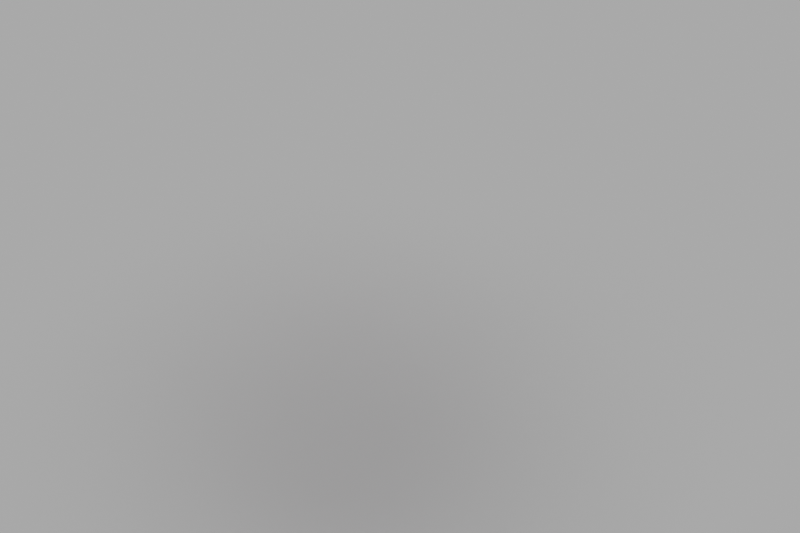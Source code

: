 # Source: blocks_ao.blend  (saved by Blender 3.6.11; exported with 4.5.12 LTS)
import bpy
from mathutils import Matrix  # noqa: F401  (used for matrix-valued properties, if any)

bpy.ops.wm.read_factory_settings(use_empty=True)
scene = bpy.context.scene
scene.name = 'Scene'

# ---- collections
col_collection = bpy.data.collections.new('Collection'); scene.collection.children.link(col_collection)

# ---- materials (node trees are filled in below, after node groups)
mat_white = bpy.data.materials.new('white')
mat_white.alpha_threshold = 0.0
mat_white.roughness = 0.5
mat_white.line_color = (0.0, 0.0, 0.0, 1.0)

# ---- node groups
ng_auto_smooth = bpy.data.node_groups.new('Auto Smooth', 'GeometryNodeTree')
_s = ng_auto_smooth.interface.new_socket(name='Geometry', in_out='OUTPUT', socket_type='NodeSocketGeometry')
_s = ng_auto_smooth.interface.new_socket(name='Geometry', in_out='INPUT', socket_type='NodeSocketGeometry')
_s = ng_auto_smooth.interface.new_socket(name='Angle', in_out='INPUT', socket_type='NodeSocketFloat')
_s.subtype = 'ANGLE'
_s.min_value = 0.0
_s.max_value = 3.142
ng_auto_smooth.is_modifier = True
_N = ng_auto_smooth.nodes; _L = ng_auto_smooth.links
n0 = _N.new('NodeGroupOutput'); n0.name = 'Group Output'; n0.location = (480, -100)
n1 = _N.new('NodeGroupInput'); n1.name = 'Group Input'; n1.location = (-420, -300)
n2 = _N.new('NodeGroupInput'); n2.name = 'Group Input.001'; n2.location = (-60, -100)
n3 = _N.new('GeometryNodeSetShadeSmooth'); n3.name = 'Set Shade Smooth'; n3.location = (120, -100)
n3.domain = 'EDGE'
n4 = _N.new('GeometryNodeSetShadeSmooth'); n4.name = 'Set Shade Smooth.001'; n4.location = (300, -100)
n5 = _N.new('GeometryNodeInputMeshEdgeAngle'); n5.name = 'Edge Angle'; n5.location = (-420, -220)
n6 = _N.new('GeometryNodeInputEdgeSmooth'); n6.name = 'Is Edge Smooth'; n6.location = (-60, -160)
n7 = _N.new('GeometryNodeInputShadeSmooth'); n7.name = 'Is Face Smooth'; n7.location = (-240, -340)
n8 = _N.new('FunctionNodeBooleanMath'); n8.name = 'Boolean Math'; n8.location = (-60, -220)
n9 = _N.new('FunctionNodeCompare'); n9.name = 'Compare'; n9.location = (-240, -180)
n9.operation = 'LESS_EQUAL'
_L.new(n5.outputs[0], n9.inputs[0])
_L.new(n4.outputs[0], n0.inputs[0])
_L.new(n1.outputs[1], n9.inputs[1])
_L.new(n9.outputs[0], n8.inputs[0])
_L.new(n7.outputs[0], n8.inputs[1])
_L.new(n2.outputs[0], n3.inputs[0])
_L.new(n6.outputs[0], n3.inputs[1])
_L.new(n3.outputs[0], n4.inputs[0])
_L.new(n8.outputs[0], n3.inputs[2])
n0.is_active_output = True

# ---- material node trees
mat_white.use_nodes = True; mat_white.node_tree.nodes.clear()
_N = mat_white.node_tree.nodes; _L = mat_white.node_tree.links
n0 = _N.new('ShaderNodeOutputMaterial'); n0.name = 'Material Output'; n0.location = (300, 300)
n1 = _N.new('ShaderNodeBsdfPrincipled'); n1.name = 'Principled BSDF'; n1.location = (10, 300)
n1.distribution = 'GGX'
n1.subsurface_method = 'RANDOM_WALK_SKIN'
n1.inputs[0].default_value = (0.7, 0.6504, 0.6758, 1.0)
n1.inputs[3].default_value = 1.45
n1.inputs[27].default_value = (0.0, 0.0, 0.0, 1.0)
n1.inputs[28].default_value = 1.0
_L.new(n1.outputs[0], n0.inputs[0])
n0.is_active_output = True

# ---- world
world_world = bpy.data.worlds.new('World'); scene.world = world_world
world_world.use_nodes = True; world_world.node_tree.nodes.clear()
_N = world_world.node_tree.nodes; _L = world_world.node_tree.links
n0 = _N.new('ShaderNodeOutputWorld'); n0.name = 'World Output'; n0.location = (300, 300)
n1 = _N.new('ShaderNodeBackground'); n1.name = 'Background'; n1.location = (10, 300)
n1.inputs[0].default_value = (0.42, 0.42, 0.42, 1.0)
_L.new(n1.outputs[0], n0.inputs[0])
n0.is_active_output = True
world_world.color = (0.05088, 0.05088, 0.05088)
world_world.use_sun_shadow = False
world_world.sun_shadow_jitter_overblur = 0.0

# ---- cameras
cam_camera = bpy.data.cameras.new('Camera')
cam_camera.lens = 58.0
cam_camera.sensor_width = 24.0
cam_camera.ortho_scale = 7.314
cam_camera.dof.use_dof = True
cam_camera.dof.aperture_fstop = 0.03

# ---- meshes
me_cylinder_003 = bpy.data.meshes.new('Cylinder.003')
me_cylinder_003.from_pydata([(-1.073e-07, 0.3375, -0.375), (-1.073e-07, 0.3375, 0.375), (0.03308, 0.3359, -0.375), (0.03308, 0.3359, 0.375), (0.06584, 0.331, -0.375), (0.06584, 0.331, 0.375), (0.09797, 0.323, -0.375), (0.09797, 0.323, 0.375), (0.1292, 0.3118, -0.375), (0.1292, 0.3118, 0.375), (0.1591, 0.2976, -0.375), (0.1591, 0.2976, 0.375), (0.1875, 0.2806, -0.375), (0.1875, 0.2806, 0.375), (0.2141, 0.2609, -0.375), (0.2141, 0.2609, 0.375), (0.2386, 0.2386, -0.375), (0.2386, 0.2386, 0.375), (0.2609, 0.2141, -0.375), (0.2609, 0.2141, 0.375), (0.2806, 0.1875, -0.375), (0.2806, 0.1875, 0.375), (0.2976, 0.1591, -0.375), (0.2976, 0.1591, 0.375), (0.3118, 0.1292, -0.375), (0.3118, 0.1292, 0.375), (0.323, 0.09797, -0.375), (0.323, 0.09797, 0.375), (0.331, 0.06584, -0.375), (0.331, 0.06584, 0.375), (0.3359, 0.03308, -0.375), (0.3359, 0.03308, 0.375), (0.3375, -5.364e-08, -0.375), (0.3375, -5.364e-08, 0.375), (0.3359, -0.03308, -0.375), (0.3359, -0.03308, 0.375), (0.331, -0.06584, -0.375), (0.331, -0.06584, 0.375), (0.323, -0.09797, -0.375), (0.323, -0.09797, 0.375), (0.3118, -0.1292, -0.375), (0.3118, -0.1292, 0.375), (0.2976, -0.1591, -0.375), (0.2976, -0.1591, 0.375), (0.2806, -0.1875, -0.375), (0.2806, -0.1875, 0.375), (0.2609, -0.2141, -0.375), (0.2609, -0.2141, 0.375), (0.2386, -0.2386, -0.375), (0.2386, -0.2386, 0.375), (0.2141, -0.2609, -0.375), (0.2141, -0.2609, 0.375), (0.1875, -0.2806, -0.375), (0.1875, -0.2806, 0.375), (0.1591, -0.2976, -0.375), (0.1591, -0.2976, 0.375), (0.1292, -0.3118, -0.375), (0.1292, -0.3118, 0.375), (0.09797, -0.323, -0.375), (0.09797, -0.323, 0.375), (0.06584, -0.331, -0.375), (0.06584, -0.331, 0.375), (0.03308, -0.3359, -0.375), (0.03308, -0.3359, 0.375), (-1.073e-07, -0.3375, -0.375), (-1.073e-07, -0.3375, 0.375), (-0.03308, -0.3359, -0.375), (-0.03308, -0.3359, 0.375), (-0.06584, -0.331, -0.375), (-0.06584, -0.331, 0.375), (-0.09797, -0.323, -0.375), (-0.09797, -0.323, 0.375), (-0.1292, -0.3118, -0.375), (-0.1292, -0.3118, 0.375), (-0.1591, -0.2976, -0.375), (-0.1591, -0.2976, 0.375), (-0.1875, -0.2806, -0.375), (-0.1875, -0.2806, 0.375), (-0.2141, -0.2609, -0.375), (-0.2141, -0.2609, 0.375), (-0.2386, -0.2386, -0.375), (-0.2386, -0.2386, 0.375), (-0.2609, -0.2141, -0.375), (-0.2609, -0.2141, 0.375), (-0.2806, -0.1875, -0.375), (-0.2806, -0.1875, 0.375), (-0.2976, -0.1591, -0.375), (-0.2976, -0.1591, 0.375), (-0.3118, -0.1292, -0.375), (-0.3118, -0.1292, 0.375), (-0.323, -0.09797, -0.375), (-0.323, -0.09797, 0.375), (-0.331, -0.06584, -0.375), (-0.331, -0.06584, 0.375), (-0.3359, -0.03308, -0.375), (-0.3359, -0.03308, 0.375), (-0.3375, -5.364e-08, -0.375), (-0.3375, -5.364e-08, 0.375), (-0.3359, 0.03308, -0.375), (-0.3359, 0.03308, 0.375), (-0.331, 0.06584, -0.375), (-0.331, 0.06584, 0.375), (-0.323, 0.09797, -0.375), (-0.323, 0.09797, 0.375), (-0.3118, 0.1292, -0.375), (-0.3118, 0.1292, 0.375), (-0.2976, 0.1591, -0.375), (-0.2976, 0.1591, 0.375), (-0.2806, 0.1875, -0.375), (-0.2806, 0.1875, 0.375), (-0.2609, 0.2141, -0.375), (-0.2609, 0.2141, 0.375), (-0.2386, 0.2386, -0.375), (-0.2386, 0.2386, 0.375), (-0.2141, 0.2609, -0.375), (-0.2141, 0.2609, 0.375), (-0.1875, 0.2806, -0.375), (-0.1875, 0.2806, 0.375), (-0.1591, 0.2976, -0.375), (-0.1591, 0.2976, 0.375), (-0.1292, 0.3118, -0.375), (-0.1292, 0.3118, 0.375), (-0.09797, 0.323, -0.375), (-0.09797, 0.323, 0.375), (-0.06584, 0.331, -0.375), (-0.06584, 0.331, 0.375), (-0.03308, 0.3359, -0.375), (-0.03308, 0.3359, 0.375)], [], [(0, 1, 3, 2), (2, 3, 5, 4), (4, 5, 7, 6), (6, 7, 9, 8), (8, 9, 11, 10), (10, 11, 13, 12), (12, 13, 15, 14), (14, 15, 17, 16), (16, 17, 19, 18), (18, 19, 21, 20), (20, 21, 23, 22), (22, 23, 25, 24), (24, 25, 27, 26), (26, 27, 29, 28), (28, 29, 31, 30), (30, 31, 33, 32), (32, 33, 35, 34), (34, 35, 37, 36), (36, 37, 39, 38), (38, 39, 41, 40), (40, 41, 43, 42), (42, 43, 45, 44), (44, 45, 47, 46), (46, 47, 49, 48), (48, 49, 51, 50), (50, 51, 53, 52), (52, 53, 55, 54), (54, 55, 57, 56), (56, 57, 59, 58), (58, 59, 61, 60), (60, 61, 63, 62), (62, 63, 65, 64), (64, 65, 67, 66), (66, 67, 69, 68), (68, 69, 71, 70), (70, 71, 73, 72), (72, 73, 75, 74), (74, 75, 77, 76), (76, 77, 79, 78), (78, 79, 81, 80), (80, 81, 83, 82), (82, 83, 85, 84), (84, 85, 87, 86), (86, 87, 89, 88), (88, 89, 91, 90), (90, 91, 93, 92), (92, 93, 95, 94), (94, 95, 97, 96), (96, 97, 99, 98), (98, 99, 101, 100), (100, 101, 103, 102), (102, 103, 105, 104), (104, 105, 107, 106), (106, 107, 109, 108), (108, 109, 111, 110), (110, 111, 113, 112), (112, 113, 115, 114), (114, 115, 117, 116), (116, 117, 119, 118), (118, 119, 121, 120), (120, 121, 123, 122), (122, 123, 125, 124), (3, 1, 127, 125, 123, 121, 119, 117, 115, 113, 111, 109, 107, 105, 103, 101, 99, 97, 95, 93, 91, 89, 87, 85, 83, 81, 79, 77, 75, 73, 71, 69, 67, 65, 63, 61, 59, 57, 55, 53, 51, 49, 47, 45, 43, 41, 39, 37, 35, 33, 31, 29, 27, 25, 23, 21, 19, 17, 15, 13, 11, 9, 7, 5), (124, 125, 127, 126), (126, 127, 1, 0), (0, 2, 4, 6, 8, 10, 12, 14, 16, 18, 20, 22, 24, 26, 28, 30, 32, 34, 36, 38, 40, 42, 44, 46, 48, 50, 52, 54, 56, 58, 60, 62, 64, 66, 68, 70, 72, 74, 76, 78, 80, 82, 84, 86, 88, 90, 92, 94, 96, 98, 100, 102, 104, 106, 108, 110, 112, 114, 116, 118, 120, 122, 124, 126)])
me_cylinder_003.polygons.foreach_set('use_smooth', [True] * 66)
_uv = me_cylinder_003.uv_layers.new(name='UVMap')
_uv.uv.foreach_set('vector', [1.0, 0.5, 1.0, 1.0, 0.9844, 1.0, 0.9844, 0.5, 0.9844, 0.5, 0.9844, 1.0, 0.9688, 1.0, 0.9688, 0.5, 0.9688, 0.5, 0.9688, 1.0, 0.9531, 1.0, 0.9531, 0.5, 0.9531, 0.5, 0.9531, 1.0, 0.9375, 1.0, 0.9375, 0.5, 0.9375, 0.5, 0.9375, 1.0, 0.9219, 1.0, 0.9219, 0.5, 0.9219, 0.5, 0.9219, 1.0, 0.9062, 1.0, 0.9062, 0.5, 0.9062, 0.5, 0.9062, 1.0, 0.8906, 1.0, 0.8906, 0.5, 0.8906, 0.5, 0.8906, 1.0, 0.875, 1.0, 0.875, 0.5, 0.875, 0.5, 0.875, 1.0, 0.8594, 1.0, 0.8594, 0.5, 0.8594, 0.5, 0.8594, 1.0, 0.8438, 1.0, 0.8438, 0.5, 0.8438, 0.5, 0.8438, 1.0, 0.8281, 1.0, 0.8281, 0.5, 0.8281, 0.5, 0.8281, 1.0, 0.8125, 1.0, 0.8125, 0.5, 0.8125, 0.5, 0.8125, 1.0, 0.7969, 1.0, 0.7969, 0.5, 0.7969, 0.5, 0.7969, 1.0, 0.7812, 1.0, 0.7812, 0.5, 0.7812, 0.5, 0.7812, 1.0, 0.7656, 1.0, 0.7656, 0.5, 0.7656, 0.5, 0.7656, 1.0, 0.75, 1.0, 0.75, 0.5, 0.75, 0.5, 0.75, 1.0, 0.7344, 1.0, 0.7344, 0.5, 0.7344, 0.5, 0.7344, 1.0, 0.7188, 1.0, 0.7188, 0.5, 0.7188, 0.5, 0.7188, 1.0, 0.7031, 1.0, 0.7031, 0.5, 0.7031, 0.5, 0.7031, 1.0, 0.6875, 1.0, 0.6875, 0.5, 0.6875, 0.5, 0.6875, 1.0, 0.6719, 1.0, 0.6719, 0.5, 0.6719, 0.5, 0.6719, 1.0, 0.6562, 1.0, 0.6562, 0.5, 0.6562, 0.5, 0.6562, 1.0, 0.6406, 1.0, 0.6406, 0.5, 0.6406, 0.5, 0.6406, 1.0, 0.625, 1.0, 0.625, 0.5, 0.625, 0.5, 0.625, 1.0, 0.6094, 1.0, 0.6094, 0.5, 0.6094, 0.5, 0.6094, 1.0, 0.5938, 1.0, 0.5938, 0.5, 0.5938, 0.5, 0.5938, 1.0, 0.5781, 1.0, 0.5781, 0.5, 0.5781, 0.5, 0.5781, 1.0, 0.5625, 1.0, 0.5625, 0.5, 0.5625, 0.5, 0.5625, 1.0, 0.5469, 1.0, 0.5469, 0.5, 0.5469, 0.5, 0.5469, 1.0, 0.5312, 1.0, 0.5312, 0.5, 0.5312, 0.5, 0.5312, 1.0, 0.5156, 1.0, 0.5156, 0.5, 0.5156, 0.5, 0.5156, 1.0, 0.5, 1.0, 0.5, 0.5, 0.5, 0.5, 0.5, 1.0, 0.4844, 1.0, 0.4844, 0.5, 0.4844, 0.5, 0.4844, 1.0, 0.4688, 1.0, 0.4688, 0.5, 0.4688, 0.5, 0.4688, 1.0, 0.4531, 1.0, 0.4531, 0.5, 0.4531, 0.5, 0.4531, 1.0, 0.4375, 1.0, 0.4375, 0.5, 0.4375, 0.5, 0.4375, 1.0, 0.4219, 1.0, 0.4219, 0.5, 0.4219, 0.5, 0.4219, 1.0, 0.4062, 1.0, 0.4062, 0.5, 0.4062, 0.5, 0.4062, 1.0, 0.3906, 1.0, 0.3906, 0.5, 0.3906, 0.5, 0.3906, 1.0, 0.375, 1.0, 0.375, 0.5, 0.375, 0.5, 0.375, 1.0, 0.3594, 1.0, 0.3594, 0.5, 0.3594, 0.5, 0.3594, 1.0, 0.3438, 1.0, 0.3438, 0.5, 0.3438, 0.5, 0.3438, 1.0, 0.3281, 1.0, 0.3281, 0.5, 0.3281, 0.5, 0.3281, 1.0, 0.3125, 1.0, 0.3125, 0.5, 0.3125, 0.5, 0.3125, 1.0, 0.2969, 1.0, 0.2969, 0.5, 0.2969, 0.5, 0.2969, 1.0, 0.2812, 1.0, 0.2812, 0.5, 0.2812, 0.5, 0.2812, 1.0, 0.2656, 1.0, 0.2656, 0.5, 0.2656, 0.5, 0.2656, 1.0, 0.25, 1.0, 0.25, 0.5, 0.25, 0.5, 0.25, 1.0, 0.2344, 1.0, 0.2344, 0.5, 0.2344, 0.5, 0.2344, 1.0, 0.2188, 1.0, 0.2188, 0.5, 0.2188, 0.5, 0.2188, 1.0, 0.2031, 1.0, 0.2031, 0.5, 0.2031, 0.5, 0.2031, 1.0, 0.1875, 1.0, 0.1875, 0.5, 0.1875, 0.5, 0.1875, 1.0, 0.1719, 1.0, 0.1719, 0.5, 0.1719, 0.5, 0.1719, 1.0, 0.1562, 1.0, 0.1562, 0.5, 0.1562, 0.5, 0.1562, 1.0, 0.1406, 1.0, 0.1406, 0.5, 0.1406, 0.5, 0.1406, 1.0, 0.125, 1.0, 0.125, 0.5, 0.125, 0.5, 0.125, 1.0, 0.1094, 1.0, 0.1094, 0.5, 0.1094, 0.5, 0.1094, 1.0, 0.09375, 1.0, 0.09375, 0.5, 0.09375, 0.5, 0.09375, 1.0, 0.07812, 1.0, 0.07812, 0.5, 0.07812, 0.5, 0.07812, 1.0, 0.0625, 1.0, 0.0625, 0.5, 0.0625, 0.5, 0.0625, 1.0, 0.04688, 1.0, 0.04688, 0.5, 0.04688, 0.5, 0.04688, 1.0, 0.03125, 1.0, 0.03125, 0.5, 0.2735, 0.4888, 0.25, 0.49, 0.2265, 0.4888, 0.2032, 0.4854, 0.1803, 0.4797, 0.1582, 0.4717, 0.1369, 0.4617, 0.1167, 0.4496, 0.09775, 0.4355, 0.08029, 0.4197, 0.06448, 0.4023, 0.05045, 0.3833, 0.03834, 0.3631, 0.02827, 0.3418, 0.02033, 0.3197, 0.01461, 0.2968, 0.01116, 0.2735, 0.01, 0.25, 0.01116, 0.2265, 0.01461, 0.2032, 0.02033, 0.1803, 0.02827, 0.1582, 0.03834, 0.1369, 0.05045, 0.1167, 0.06448, 0.09775, 0.08029, 0.08029, 0.09775, 0.06448, 0.1167, 0.05045, 0.1369, 0.03834, 0.1582, 0.02827, 0.1803, 0.02033, 0.2032, 0.01461, 0.2265, 0.01116, 0.25, 0.01, 0.2735, 0.01116, 0.2968, 0.01461, 0.3197, 0.02033, 0.3418, 0.02827, 0.3631, 0.03834, 0.3833, 0.05045, 0.4023, 0.06448, 0.4197, 0.08029, 0.4355, 0.09775, 0.4496, 0.1167, 0.4617, 0.1369, 0.4717, 0.1582, 0.4797, 0.1803, 0.4854, 0.2032, 0.4888, 0.2265, 0.49, 0.25, 0.4888, 0.2735, 0.4854, 0.2968, 0.4797, 0.3197, 0.4717, 0.3418, 0.4617, 0.3631, 0.4496, 0.3833, 0.4355, 0.4023, 0.4197, 0.4197, 0.4023, 0.4355, 0.3833, 0.4496, 0.3631, 0.4617, 0.3418, 0.4717, 0.3197, 0.4797, 0.2968, 0.4854, 0.03125, 0.5, 0.03125, 1.0, 0.01562, 1.0, 0.01562, 0.5, 0.01562, 0.5, 0.01562, 1.0, 0.0, 1.0, 0.0, 0.5, 0.75, 0.49, 0.7735, 0.4888, 0.7968, 0.4854, 0.8197, 0.4797, 0.8418, 0.4717, 0.8631, 0.4617, 0.8833, 0.4496, 0.9023, 0.4355, 0.9197, 0.4197, 0.9355, 0.4023, 0.9496, 0.3833, 0.9617, 0.3631, 0.9717, 0.3418, 0.9797, 0.3197, 0.9854, 0.2968, 0.9888, 0.2735, 0.99, 0.25, 0.9888, 0.2265, 0.9854, 0.2032, 0.9797, 0.1803, 0.9717, 0.1582, 0.9617, 0.1369, 0.9496, 0.1167, 0.9355, 0.09775, 0.9197, 0.08029, 0.9023, 0.06448, 0.8833, 0.05045, 0.8631, 0.03834, 0.8418, 0.02827, 0.8197, 0.02033, 0.7968, 0.01461, 0.7735, 0.01116, 0.75, 0.01, 0.7265, 0.01116, 0.7032, 0.01461, 0.6803, 0.02033, 0.6582, 0.02827, 0.6369, 0.03834, 0.6167, 0.05045, 0.5977, 0.06448, 0.5803, 0.08029, 0.5645, 0.09775, 0.5504, 0.1167, 0.5383, 0.1369, 0.5283, 0.1582, 0.5203, 0.1803, 0.5146, 0.2032, 0.5112, 0.2265, 0.51, 0.25, 0.5112, 0.2735, 0.5146, 0.2968, 0.5203, 0.3197, 0.5283, 0.3418, 0.5383, 0.3631, 0.5504, 0.3833, 0.5645, 0.4023, 0.5803, 0.4197, 0.5977, 0.4355, 0.6167, 0.4496, 0.6369, 0.4617, 0.6582, 0.4717, 0.6803, 0.4797, 0.7032, 0.4854, 0.7265, 0.4888])
me_cylinder_003.materials.append(mat_white)
me_cylinder_003.update()
me_cube_003 = bpy.data.meshes.new('Cube.003')
me_cube_003.from_pydata([(2.0, 6.0, 0.75), (2.0, 6.0, 0.0), (2.0, 0.0, 0.75), (2.0, 0.0, 0.0), (0.0, 6.0, 0.75), (0.0, 6.0, 0.0), (0.0, 0.0, 0.75), (0.0, 0.0, 0.0)], [], [(0, 4, 6, 2), (3, 2, 6, 7), (7, 6, 4, 5), (5, 1, 3, 7), (1, 0, 2, 3), (5, 4, 0, 1)])
_uv = me_cube_003.uv_layers.new(name='UVMap')
_uv.uv.foreach_set('vector', [0.625, 0.5, 0.875, 0.5, 0.875, 0.75, 0.625, 0.75, 0.375, 0.75, 0.625, 0.75, 0.625, 1.0, 0.375, 1.0, 0.375, 0.0, 0.625, 0.0, 0.625, 0.25, 0.375, 0.25, 0.125, 0.5, 0.375, 0.5, 0.375, 0.75, 0.125, 0.75, 0.375, 0.5, 0.625, 0.5, 0.625, 0.75, 0.375, 0.75, 0.375, 0.25, 0.625, 0.25, 0.625, 0.5, 0.375, 0.5])
me_cube_003.materials.append(mat_white)
me_cube_003.use_mirror_vertex_groups = False
me_cube_003.update()
me_cylinder_004 = bpy.data.meshes.new('Cylinder.004')
me_cylinder_004.from_pydata([(-1.073e-07, 0.3375, -0.375), (-1.073e-07, 0.3375, 0.375), (0.03308, 0.3359, -0.375), (0.03308, 0.3359, 0.375), (0.06584, 0.331, -0.375), (0.06584, 0.331, 0.375), (0.09797, 0.323, -0.375), (0.09797, 0.323, 0.375), (0.1292, 0.3118, -0.375), (0.1292, 0.3118, 0.375), (0.1591, 0.2976, -0.375), (0.1591, 0.2976, 0.375), (0.1875, 0.2806, -0.375), (0.1875, 0.2806, 0.375), (0.2141, 0.2609, -0.375), (0.2141, 0.2609, 0.375), (0.2386, 0.2386, -0.375), (0.2386, 0.2386, 0.375), (0.2609, 0.2141, -0.375), (0.2609, 0.2141, 0.375), (0.2806, 0.1875, -0.375), (0.2806, 0.1875, 0.375), (0.2976, 0.1591, -0.375), (0.2976, 0.1591, 0.375), (0.3118, 0.1292, -0.375), (0.3118, 0.1292, 0.375), (0.323, 0.09797, -0.375), (0.323, 0.09797, 0.375), (0.331, 0.06584, -0.375), (0.331, 0.06584, 0.375), (0.3359, 0.03308, -0.375), (0.3359, 0.03308, 0.375), (0.3375, -5.364e-08, -0.375), (0.3375, -5.364e-08, 0.375), (0.3359, -0.03308, -0.375), (0.3359, -0.03308, 0.375), (0.331, -0.06584, -0.375), (0.331, -0.06584, 0.375), (0.323, -0.09797, -0.375), (0.323, -0.09797, 0.375), (0.3118, -0.1292, -0.375), (0.3118, -0.1292, 0.375), (0.2976, -0.1591, -0.375), (0.2976, -0.1591, 0.375), (0.2806, -0.1875, -0.375), (0.2806, -0.1875, 0.375), (0.2609, -0.2141, -0.375), (0.2609, -0.2141, 0.375), (0.2386, -0.2386, -0.375), (0.2386, -0.2386, 0.375), (0.2141, -0.2609, -0.375), (0.2141, -0.2609, 0.375), (0.1875, -0.2806, -0.375), (0.1875, -0.2806, 0.375), (0.1591, -0.2976, -0.375), (0.1591, -0.2976, 0.375), (0.1292, -0.3118, -0.375), (0.1292, -0.3118, 0.375), (0.09797, -0.323, -0.375), (0.09797, -0.323, 0.375), (0.06584, -0.331, -0.375), (0.06584, -0.331, 0.375), (0.03308, -0.3359, -0.375), (0.03308, -0.3359, 0.375), (-1.073e-07, -0.3375, -0.375), (-1.073e-07, -0.3375, 0.375), (-0.03308, -0.3359, -0.375), (-0.03308, -0.3359, 0.375), (-0.06584, -0.331, -0.375), (-0.06584, -0.331, 0.375), (-0.09797, -0.323, -0.375), (-0.09797, -0.323, 0.375), (-0.1292, -0.3118, -0.375), (-0.1292, -0.3118, 0.375), (-0.1591, -0.2976, -0.375), (-0.1591, -0.2976, 0.375), (-0.1875, -0.2806, -0.375), (-0.1875, -0.2806, 0.375), (-0.2141, -0.2609, -0.375), (-0.2141, -0.2609, 0.375), (-0.2386, -0.2386, -0.375), (-0.2386, -0.2386, 0.375), (-0.2609, -0.2141, -0.375), (-0.2609, -0.2141, 0.375), (-0.2806, -0.1875, -0.375), (-0.2806, -0.1875, 0.375), (-0.2976, -0.1591, -0.375), (-0.2976, -0.1591, 0.375), (-0.3118, -0.1292, -0.375), (-0.3118, -0.1292, 0.375), (-0.323, -0.09797, -0.375), (-0.323, -0.09797, 0.375), (-0.331, -0.06584, -0.375), (-0.331, -0.06584, 0.375), (-0.3359, -0.03308, -0.375), (-0.3359, -0.03308, 0.375), (-0.3375, -5.364e-08, -0.375), (-0.3375, -5.364e-08, 0.375), (-0.3359, 0.03308, -0.375), (-0.3359, 0.03308, 0.375), (-0.331, 0.06584, -0.375), (-0.331, 0.06584, 0.375), (-0.323, 0.09797, -0.375), (-0.323, 0.09797, 0.375), (-0.3118, 0.1292, -0.375), (-0.3118, 0.1292, 0.375), (-0.2976, 0.1591, -0.375), (-0.2976, 0.1591, 0.375), (-0.2806, 0.1875, -0.375), (-0.2806, 0.1875, 0.375), (-0.2609, 0.2141, -0.375), (-0.2609, 0.2141, 0.375), (-0.2386, 0.2386, -0.375), (-0.2386, 0.2386, 0.375), (-0.2141, 0.2609, -0.375), (-0.2141, 0.2609, 0.375), (-0.1875, 0.2806, -0.375), (-0.1875, 0.2806, 0.375), (-0.1591, 0.2976, -0.375), (-0.1591, 0.2976, 0.375), (-0.1292, 0.3118, -0.375), (-0.1292, 0.3118, 0.375), (-0.09797, 0.323, -0.375), (-0.09797, 0.323, 0.375), (-0.06584, 0.331, -0.375), (-0.06584, 0.331, 0.375), (-0.03308, 0.3359, -0.375), (-0.03308, 0.3359, 0.375)], [], [(0, 1, 3, 2), (2, 3, 5, 4), (4, 5, 7, 6), (6, 7, 9, 8), (8, 9, 11, 10), (10, 11, 13, 12), (12, 13, 15, 14), (14, 15, 17, 16), (16, 17, 19, 18), (18, 19, 21, 20), (20, 21, 23, 22), (22, 23, 25, 24), (24, 25, 27, 26), (26, 27, 29, 28), (28, 29, 31, 30), (30, 31, 33, 32), (32, 33, 35, 34), (34, 35, 37, 36), (36, 37, 39, 38), (38, 39, 41, 40), (40, 41, 43, 42), (42, 43, 45, 44), (44, 45, 47, 46), (46, 47, 49, 48), (48, 49, 51, 50), (50, 51, 53, 52), (52, 53, 55, 54), (54, 55, 57, 56), (56, 57, 59, 58), (58, 59, 61, 60), (60, 61, 63, 62), (62, 63, 65, 64), (64, 65, 67, 66), (66, 67, 69, 68), (68, 69, 71, 70), (70, 71, 73, 72), (72, 73, 75, 74), (74, 75, 77, 76), (76, 77, 79, 78), (78, 79, 81, 80), (80, 81, 83, 82), (82, 83, 85, 84), (84, 85, 87, 86), (86, 87, 89, 88), (88, 89, 91, 90), (90, 91, 93, 92), (92, 93, 95, 94), (94, 95, 97, 96), (96, 97, 99, 98), (98, 99, 101, 100), (100, 101, 103, 102), (102, 103, 105, 104), (104, 105, 107, 106), (106, 107, 109, 108), (108, 109, 111, 110), (110, 111, 113, 112), (112, 113, 115, 114), (114, 115, 117, 116), (116, 117, 119, 118), (118, 119, 121, 120), (120, 121, 123, 122), (122, 123, 125, 124), (3, 1, 127, 125, 123, 121, 119, 117, 115, 113, 111, 109, 107, 105, 103, 101, 99, 97, 95, 93, 91, 89, 87, 85, 83, 81, 79, 77, 75, 73, 71, 69, 67, 65, 63, 61, 59, 57, 55, 53, 51, 49, 47, 45, 43, 41, 39, 37, 35, 33, 31, 29, 27, 25, 23, 21, 19, 17, 15, 13, 11, 9, 7, 5), (124, 125, 127, 126), (126, 127, 1, 0), (0, 2, 4, 6, 8, 10, 12, 14, 16, 18, 20, 22, 24, 26, 28, 30, 32, 34, 36, 38, 40, 42, 44, 46, 48, 50, 52, 54, 56, 58, 60, 62, 64, 66, 68, 70, 72, 74, 76, 78, 80, 82, 84, 86, 88, 90, 92, 94, 96, 98, 100, 102, 104, 106, 108, 110, 112, 114, 116, 118, 120, 122, 124, 126)])
me_cylinder_004.polygons.foreach_set('use_smooth', [True] * 66)
_uv = me_cylinder_004.uv_layers.new(name='UVMap')
_uv.uv.foreach_set('vector', [1.0, 0.5, 1.0, 1.0, 0.9844, 1.0, 0.9844, 0.5, 0.9844, 0.5, 0.9844, 1.0, 0.9688, 1.0, 0.9688, 0.5, 0.9688, 0.5, 0.9688, 1.0, 0.9531, 1.0, 0.9531, 0.5, 0.9531, 0.5, 0.9531, 1.0, 0.9375, 1.0, 0.9375, 0.5, 0.9375, 0.5, 0.9375, 1.0, 0.9219, 1.0, 0.9219, 0.5, 0.9219, 0.5, 0.9219, 1.0, 0.9062, 1.0, 0.9062, 0.5, 0.9062, 0.5, 0.9062, 1.0, 0.8906, 1.0, 0.8906, 0.5, 0.8906, 0.5, 0.8906, 1.0, 0.875, 1.0, 0.875, 0.5, 0.875, 0.5, 0.875, 1.0, 0.8594, 1.0, 0.8594, 0.5, 0.8594, 0.5, 0.8594, 1.0, 0.8438, 1.0, 0.8438, 0.5, 0.8438, 0.5, 0.8438, 1.0, 0.8281, 1.0, 0.8281, 0.5, 0.8281, 0.5, 0.8281, 1.0, 0.8125, 1.0, 0.8125, 0.5, 0.8125, 0.5, 0.8125, 1.0, 0.7969, 1.0, 0.7969, 0.5, 0.7969, 0.5, 0.7969, 1.0, 0.7812, 1.0, 0.7812, 0.5, 0.7812, 0.5, 0.7812, 1.0, 0.7656, 1.0, 0.7656, 0.5, 0.7656, 0.5, 0.7656, 1.0, 0.75, 1.0, 0.75, 0.5, 0.75, 0.5, 0.75, 1.0, 0.7344, 1.0, 0.7344, 0.5, 0.7344, 0.5, 0.7344, 1.0, 0.7188, 1.0, 0.7188, 0.5, 0.7188, 0.5, 0.7188, 1.0, 0.7031, 1.0, 0.7031, 0.5, 0.7031, 0.5, 0.7031, 1.0, 0.6875, 1.0, 0.6875, 0.5, 0.6875, 0.5, 0.6875, 1.0, 0.6719, 1.0, 0.6719, 0.5, 0.6719, 0.5, 0.6719, 1.0, 0.6562, 1.0, 0.6562, 0.5, 0.6562, 0.5, 0.6562, 1.0, 0.6406, 1.0, 0.6406, 0.5, 0.6406, 0.5, 0.6406, 1.0, 0.625, 1.0, 0.625, 0.5, 0.625, 0.5, 0.625, 1.0, 0.6094, 1.0, 0.6094, 0.5, 0.6094, 0.5, 0.6094, 1.0, 0.5938, 1.0, 0.5938, 0.5, 0.5938, 0.5, 0.5938, 1.0, 0.5781, 1.0, 0.5781, 0.5, 0.5781, 0.5, 0.5781, 1.0, 0.5625, 1.0, 0.5625, 0.5, 0.5625, 0.5, 0.5625, 1.0, 0.5469, 1.0, 0.5469, 0.5, 0.5469, 0.5, 0.5469, 1.0, 0.5312, 1.0, 0.5312, 0.5, 0.5312, 0.5, 0.5312, 1.0, 0.5156, 1.0, 0.5156, 0.5, 0.5156, 0.5, 0.5156, 1.0, 0.5, 1.0, 0.5, 0.5, 0.5, 0.5, 0.5, 1.0, 0.4844, 1.0, 0.4844, 0.5, 0.4844, 0.5, 0.4844, 1.0, 0.4688, 1.0, 0.4688, 0.5, 0.4688, 0.5, 0.4688, 1.0, 0.4531, 1.0, 0.4531, 0.5, 0.4531, 0.5, 0.4531, 1.0, 0.4375, 1.0, 0.4375, 0.5, 0.4375, 0.5, 0.4375, 1.0, 0.4219, 1.0, 0.4219, 0.5, 0.4219, 0.5, 0.4219, 1.0, 0.4062, 1.0, 0.4062, 0.5, 0.4062, 0.5, 0.4062, 1.0, 0.3906, 1.0, 0.3906, 0.5, 0.3906, 0.5, 0.3906, 1.0, 0.375, 1.0, 0.375, 0.5, 0.375, 0.5, 0.375, 1.0, 0.3594, 1.0, 0.3594, 0.5, 0.3594, 0.5, 0.3594, 1.0, 0.3438, 1.0, 0.3438, 0.5, 0.3438, 0.5, 0.3438, 1.0, 0.3281, 1.0, 0.3281, 0.5, 0.3281, 0.5, 0.3281, 1.0, 0.3125, 1.0, 0.3125, 0.5, 0.3125, 0.5, 0.3125, 1.0, 0.2969, 1.0, 0.2969, 0.5, 0.2969, 0.5, 0.2969, 1.0, 0.2812, 1.0, 0.2812, 0.5, 0.2812, 0.5, 0.2812, 1.0, 0.2656, 1.0, 0.2656, 0.5, 0.2656, 0.5, 0.2656, 1.0, 0.25, 1.0, 0.25, 0.5, 0.25, 0.5, 0.25, 1.0, 0.2344, 1.0, 0.2344, 0.5, 0.2344, 0.5, 0.2344, 1.0, 0.2188, 1.0, 0.2188, 0.5, 0.2188, 0.5, 0.2188, 1.0, 0.2031, 1.0, 0.2031, 0.5, 0.2031, 0.5, 0.2031, 1.0, 0.1875, 1.0, 0.1875, 0.5, 0.1875, 0.5, 0.1875, 1.0, 0.1719, 1.0, 0.1719, 0.5, 0.1719, 0.5, 0.1719, 1.0, 0.1562, 1.0, 0.1562, 0.5, 0.1562, 0.5, 0.1562, 1.0, 0.1406, 1.0, 0.1406, 0.5, 0.1406, 0.5, 0.1406, 1.0, 0.125, 1.0, 0.125, 0.5, 0.125, 0.5, 0.125, 1.0, 0.1094, 1.0, 0.1094, 0.5, 0.1094, 0.5, 0.1094, 1.0, 0.09375, 1.0, 0.09375, 0.5, 0.09375, 0.5, 0.09375, 1.0, 0.07812, 1.0, 0.07812, 0.5, 0.07812, 0.5, 0.07812, 1.0, 0.0625, 1.0, 0.0625, 0.5, 0.0625, 0.5, 0.0625, 1.0, 0.04688, 1.0, 0.04688, 0.5, 0.04688, 0.5, 0.04688, 1.0, 0.03125, 1.0, 0.03125, 0.5, 0.2735, 0.4888, 0.25, 0.49, 0.2265, 0.4888, 0.2032, 0.4854, 0.1803, 0.4797, 0.1582, 0.4717, 0.1369, 0.4617, 0.1167, 0.4496, 0.09775, 0.4355, 0.08029, 0.4197, 0.06448, 0.4023, 0.05045, 0.3833, 0.03834, 0.3631, 0.02827, 0.3418, 0.02033, 0.3197, 0.01461, 0.2968, 0.01116, 0.2735, 0.01, 0.25, 0.01116, 0.2265, 0.01461, 0.2032, 0.02033, 0.1803, 0.02827, 0.1582, 0.03834, 0.1369, 0.05045, 0.1167, 0.06448, 0.09775, 0.08029, 0.08029, 0.09775, 0.06448, 0.1167, 0.05045, 0.1369, 0.03834, 0.1582, 0.02827, 0.1803, 0.02033, 0.2032, 0.01461, 0.2265, 0.01116, 0.25, 0.01, 0.2735, 0.01116, 0.2968, 0.01461, 0.3197, 0.02033, 0.3418, 0.02827, 0.3631, 0.03834, 0.3833, 0.05045, 0.4023, 0.06448, 0.4197, 0.08029, 0.4355, 0.09775, 0.4496, 0.1167, 0.4617, 0.1369, 0.4717, 0.1582, 0.4797, 0.1803, 0.4854, 0.2032, 0.4888, 0.2265, 0.49, 0.25, 0.4888, 0.2735, 0.4854, 0.2968, 0.4797, 0.3197, 0.4717, 0.3418, 0.4617, 0.3631, 0.4496, 0.3833, 0.4355, 0.4023, 0.4197, 0.4197, 0.4023, 0.4355, 0.3833, 0.4496, 0.3631, 0.4617, 0.3418, 0.4717, 0.3197, 0.4797, 0.2968, 0.4854, 0.03125, 0.5, 0.03125, 1.0, 0.01562, 1.0, 0.01562, 0.5, 0.01562, 0.5, 0.01562, 1.0, 0.0, 1.0, 0.0, 0.5, 0.75, 0.49, 0.7735, 0.4888, 0.7968, 0.4854, 0.8197, 0.4797, 0.8418, 0.4717, 0.8631, 0.4617, 0.8833, 0.4496, 0.9023, 0.4355, 0.9197, 0.4197, 0.9355, 0.4023, 0.9496, 0.3833, 0.9617, 0.3631, 0.9717, 0.3418, 0.9797, 0.3197, 0.9854, 0.2968, 0.9888, 0.2735, 0.99, 0.25, 0.9888, 0.2265, 0.9854, 0.2032, 0.9797, 0.1803, 0.9717, 0.1582, 0.9617, 0.1369, 0.9496, 0.1167, 0.9355, 0.09775, 0.9197, 0.08029, 0.9023, 0.06448, 0.8833, 0.05045, 0.8631, 0.03834, 0.8418, 0.02827, 0.8197, 0.02033, 0.7968, 0.01461, 0.7735, 0.01116, 0.75, 0.01, 0.7265, 0.01116, 0.7032, 0.01461, 0.6803, 0.02033, 0.6582, 0.02827, 0.6369, 0.03834, 0.6167, 0.05045, 0.5977, 0.06448, 0.5803, 0.08029, 0.5645, 0.09775, 0.5504, 0.1167, 0.5383, 0.1369, 0.5283, 0.1582, 0.5203, 0.1803, 0.5146, 0.2032, 0.5112, 0.2265, 0.51, 0.25, 0.5112, 0.2735, 0.5146, 0.2968, 0.5203, 0.3197, 0.5283, 0.3418, 0.5383, 0.3631, 0.5504, 0.3833, 0.5645, 0.4023, 0.5803, 0.4197, 0.5977, 0.4355, 0.6167, 0.4496, 0.6369, 0.4617, 0.6582, 0.4717, 0.6803, 0.4797, 0.7032, 0.4854, 0.7265, 0.4888])
me_cylinder_004.materials.append(mat_white)
me_cylinder_004.update()
me_cube_004 = bpy.data.meshes.new('Cube.004')
me_cube_004.from_pydata([(2.0, 6.0, 0.75), (2.0, 6.0, 0.0), (2.0, 0.0, 0.75), (2.0, 0.0, 0.0), (0.0, 6.0, 0.75), (0.0, 6.0, 0.0), (0.0, 0.0, 0.75), (0.0, 0.0, 0.0)], [], [(0, 4, 6, 2), (3, 2, 6, 7), (7, 6, 4, 5), (5, 1, 3, 7), (1, 0, 2, 3), (5, 4, 0, 1)])
_uv = me_cube_004.uv_layers.new(name='UVMap')
_uv.uv.foreach_set('vector', [0.625, 0.5, 0.875, 0.5, 0.875, 0.75, 0.625, 0.75, 0.375, 0.75, 0.625, 0.75, 0.625, 1.0, 0.375, 1.0, 0.375, 0.0, 0.625, 0.0, 0.625, 0.25, 0.375, 0.25, 0.125, 0.5, 0.375, 0.5, 0.375, 0.75, 0.125, 0.75, 0.375, 0.5, 0.625, 0.5, 0.625, 0.75, 0.375, 0.75, 0.375, 0.25, 0.625, 0.25, 0.625, 0.5, 0.375, 0.5])
me_cube_004.materials.append(mat_white)
me_cube_004.use_mirror_vertex_groups = False
me_cube_004.update()
me_cylinder_005 = bpy.data.meshes.new('Cylinder.005')
me_cylinder_005.from_pydata([(-1.073e-07, 0.3375, -0.375), (-1.073e-07, 0.3375, 0.375), (0.03308, 0.3359, -0.375), (0.03308, 0.3359, 0.375), (0.06584, 0.331, -0.375), (0.06584, 0.331, 0.375), (0.09797, 0.323, -0.375), (0.09797, 0.323, 0.375), (0.1292, 0.3118, -0.375), (0.1292, 0.3118, 0.375), (0.1591, 0.2976, -0.375), (0.1591, 0.2976, 0.375), (0.1875, 0.2806, -0.375), (0.1875, 0.2806, 0.375), (0.2141, 0.2609, -0.375), (0.2141, 0.2609, 0.375), (0.2386, 0.2386, -0.375), (0.2386, 0.2386, 0.375), (0.2609, 0.2141, -0.375), (0.2609, 0.2141, 0.375), (0.2806, 0.1875, -0.375), (0.2806, 0.1875, 0.375), (0.2976, 0.1591, -0.375), (0.2976, 0.1591, 0.375), (0.3118, 0.1292, -0.375), (0.3118, 0.1292, 0.375), (0.323, 0.09797, -0.375), (0.323, 0.09797, 0.375), (0.331, 0.06584, -0.375), (0.331, 0.06584, 0.375), (0.3359, 0.03308, -0.375), (0.3359, 0.03308, 0.375), (0.3375, -5.364e-08, -0.375), (0.3375, -5.364e-08, 0.375), (0.3359, -0.03308, -0.375), (0.3359, -0.03308, 0.375), (0.331, -0.06584, -0.375), (0.331, -0.06584, 0.375), (0.323, -0.09797, -0.375), (0.323, -0.09797, 0.375), (0.3118, -0.1292, -0.375), (0.3118, -0.1292, 0.375), (0.2976, -0.1591, -0.375), (0.2976, -0.1591, 0.375), (0.2806, -0.1875, -0.375), (0.2806, -0.1875, 0.375), (0.2609, -0.2141, -0.375), (0.2609, -0.2141, 0.375), (0.2386, -0.2386, -0.375), (0.2386, -0.2386, 0.375), (0.2141, -0.2609, -0.375), (0.2141, -0.2609, 0.375), (0.1875, -0.2806, -0.375), (0.1875, -0.2806, 0.375), (0.1591, -0.2976, -0.375), (0.1591, -0.2976, 0.375), (0.1292, -0.3118, -0.375), (0.1292, -0.3118, 0.375), (0.09797, -0.323, -0.375), (0.09797, -0.323, 0.375), (0.06584, -0.331, -0.375), (0.06584, -0.331, 0.375), (0.03308, -0.3359, -0.375), (0.03308, -0.3359, 0.375), (-1.073e-07, -0.3375, -0.375), (-1.073e-07, -0.3375, 0.375), (-0.03308, -0.3359, -0.375), (-0.03308, -0.3359, 0.375), (-0.06584, -0.331, -0.375), (-0.06584, -0.331, 0.375), (-0.09797, -0.323, -0.375), (-0.09797, -0.323, 0.375), (-0.1292, -0.3118, -0.375), (-0.1292, -0.3118, 0.375), (-0.1591, -0.2976, -0.375), (-0.1591, -0.2976, 0.375), (-0.1875, -0.2806, -0.375), (-0.1875, -0.2806, 0.375), (-0.2141, -0.2609, -0.375), (-0.2141, -0.2609, 0.375), (-0.2386, -0.2386, -0.375), (-0.2386, -0.2386, 0.375), (-0.2609, -0.2141, -0.375), (-0.2609, -0.2141, 0.375), (-0.2806, -0.1875, -0.375), (-0.2806, -0.1875, 0.375), (-0.2976, -0.1591, -0.375), (-0.2976, -0.1591, 0.375), (-0.3118, -0.1292, -0.375), (-0.3118, -0.1292, 0.375), (-0.323, -0.09797, -0.375), (-0.323, -0.09797, 0.375), (-0.331, -0.06584, -0.375), (-0.331, -0.06584, 0.375), (-0.3359, -0.03308, -0.375), (-0.3359, -0.03308, 0.375), (-0.3375, -5.364e-08, -0.375), (-0.3375, -5.364e-08, 0.375), (-0.3359, 0.03308, -0.375), (-0.3359, 0.03308, 0.375), (-0.331, 0.06584, -0.375), (-0.331, 0.06584, 0.375), (-0.323, 0.09797, -0.375), (-0.323, 0.09797, 0.375), (-0.3118, 0.1292, -0.375), (-0.3118, 0.1292, 0.375), (-0.2976, 0.1591, -0.375), (-0.2976, 0.1591, 0.375), (-0.2806, 0.1875, -0.375), (-0.2806, 0.1875, 0.375), (-0.2609, 0.2141, -0.375), (-0.2609, 0.2141, 0.375), (-0.2386, 0.2386, -0.375), (-0.2386, 0.2386, 0.375), (-0.2141, 0.2609, -0.375), (-0.2141, 0.2609, 0.375), (-0.1875, 0.2806, -0.375), (-0.1875, 0.2806, 0.375), (-0.1591, 0.2976, -0.375), (-0.1591, 0.2976, 0.375), (-0.1292, 0.3118, -0.375), (-0.1292, 0.3118, 0.375), (-0.09797, 0.323, -0.375), (-0.09797, 0.323, 0.375), (-0.06584, 0.331, -0.375), (-0.06584, 0.331, 0.375), (-0.03308, 0.3359, -0.375), (-0.03308, 0.3359, 0.375)], [], [(0, 1, 3, 2), (2, 3, 5, 4), (4, 5, 7, 6), (6, 7, 9, 8), (8, 9, 11, 10), (10, 11, 13, 12), (12, 13, 15, 14), (14, 15, 17, 16), (16, 17, 19, 18), (18, 19, 21, 20), (20, 21, 23, 22), (22, 23, 25, 24), (24, 25, 27, 26), (26, 27, 29, 28), (28, 29, 31, 30), (30, 31, 33, 32), (32, 33, 35, 34), (34, 35, 37, 36), (36, 37, 39, 38), (38, 39, 41, 40), (40, 41, 43, 42), (42, 43, 45, 44), (44, 45, 47, 46), (46, 47, 49, 48), (48, 49, 51, 50), (50, 51, 53, 52), (52, 53, 55, 54), (54, 55, 57, 56), (56, 57, 59, 58), (58, 59, 61, 60), (60, 61, 63, 62), (62, 63, 65, 64), (64, 65, 67, 66), (66, 67, 69, 68), (68, 69, 71, 70), (70, 71, 73, 72), (72, 73, 75, 74), (74, 75, 77, 76), (76, 77, 79, 78), (78, 79, 81, 80), (80, 81, 83, 82), (82, 83, 85, 84), (84, 85, 87, 86), (86, 87, 89, 88), (88, 89, 91, 90), (90, 91, 93, 92), (92, 93, 95, 94), (94, 95, 97, 96), (96, 97, 99, 98), (98, 99, 101, 100), (100, 101, 103, 102), (102, 103, 105, 104), (104, 105, 107, 106), (106, 107, 109, 108), (108, 109, 111, 110), (110, 111, 113, 112), (112, 113, 115, 114), (114, 115, 117, 116), (116, 117, 119, 118), (118, 119, 121, 120), (120, 121, 123, 122), (122, 123, 125, 124), (3, 1, 127, 125, 123, 121, 119, 117, 115, 113, 111, 109, 107, 105, 103, 101, 99, 97, 95, 93, 91, 89, 87, 85, 83, 81, 79, 77, 75, 73, 71, 69, 67, 65, 63, 61, 59, 57, 55, 53, 51, 49, 47, 45, 43, 41, 39, 37, 35, 33, 31, 29, 27, 25, 23, 21, 19, 17, 15, 13, 11, 9, 7, 5), (124, 125, 127, 126), (126, 127, 1, 0), (0, 2, 4, 6, 8, 10, 12, 14, 16, 18, 20, 22, 24, 26, 28, 30, 32, 34, 36, 38, 40, 42, 44, 46, 48, 50, 52, 54, 56, 58, 60, 62, 64, 66, 68, 70, 72, 74, 76, 78, 80, 82, 84, 86, 88, 90, 92, 94, 96, 98, 100, 102, 104, 106, 108, 110, 112, 114, 116, 118, 120, 122, 124, 126)])
me_cylinder_005.polygons.foreach_set('use_smooth', [True] * 66)
_uv = me_cylinder_005.uv_layers.new(name='UVMap')
_uv.uv.foreach_set('vector', [1.0, 0.5, 1.0, 1.0, 0.9844, 1.0, 0.9844, 0.5, 0.9844, 0.5, 0.9844, 1.0, 0.9688, 1.0, 0.9688, 0.5, 0.9688, 0.5, 0.9688, 1.0, 0.9531, 1.0, 0.9531, 0.5, 0.9531, 0.5, 0.9531, 1.0, 0.9375, 1.0, 0.9375, 0.5, 0.9375, 0.5, 0.9375, 1.0, 0.9219, 1.0, 0.9219, 0.5, 0.9219, 0.5, 0.9219, 1.0, 0.9062, 1.0, 0.9062, 0.5, 0.9062, 0.5, 0.9062, 1.0, 0.8906, 1.0, 0.8906, 0.5, 0.8906, 0.5, 0.8906, 1.0, 0.875, 1.0, 0.875, 0.5, 0.875, 0.5, 0.875, 1.0, 0.8594, 1.0, 0.8594, 0.5, 0.8594, 0.5, 0.8594, 1.0, 0.8438, 1.0, 0.8438, 0.5, 0.8438, 0.5, 0.8438, 1.0, 0.8281, 1.0, 0.8281, 0.5, 0.8281, 0.5, 0.8281, 1.0, 0.8125, 1.0, 0.8125, 0.5, 0.8125, 0.5, 0.8125, 1.0, 0.7969, 1.0, 0.7969, 0.5, 0.7969, 0.5, 0.7969, 1.0, 0.7812, 1.0, 0.7812, 0.5, 0.7812, 0.5, 0.7812, 1.0, 0.7656, 1.0, 0.7656, 0.5, 0.7656, 0.5, 0.7656, 1.0, 0.75, 1.0, 0.75, 0.5, 0.75, 0.5, 0.75, 1.0, 0.7344, 1.0, 0.7344, 0.5, 0.7344, 0.5, 0.7344, 1.0, 0.7188, 1.0, 0.7188, 0.5, 0.7188, 0.5, 0.7188, 1.0, 0.7031, 1.0, 0.7031, 0.5, 0.7031, 0.5, 0.7031, 1.0, 0.6875, 1.0, 0.6875, 0.5, 0.6875, 0.5, 0.6875, 1.0, 0.6719, 1.0, 0.6719, 0.5, 0.6719, 0.5, 0.6719, 1.0, 0.6562, 1.0, 0.6562, 0.5, 0.6562, 0.5, 0.6562, 1.0, 0.6406, 1.0, 0.6406, 0.5, 0.6406, 0.5, 0.6406, 1.0, 0.625, 1.0, 0.625, 0.5, 0.625, 0.5, 0.625, 1.0, 0.6094, 1.0, 0.6094, 0.5, 0.6094, 0.5, 0.6094, 1.0, 0.5938, 1.0, 0.5938, 0.5, 0.5938, 0.5, 0.5938, 1.0, 0.5781, 1.0, 0.5781, 0.5, 0.5781, 0.5, 0.5781, 1.0, 0.5625, 1.0, 0.5625, 0.5, 0.5625, 0.5, 0.5625, 1.0, 0.5469, 1.0, 0.5469, 0.5, 0.5469, 0.5, 0.5469, 1.0, 0.5312, 1.0, 0.5312, 0.5, 0.5312, 0.5, 0.5312, 1.0, 0.5156, 1.0, 0.5156, 0.5, 0.5156, 0.5, 0.5156, 1.0, 0.5, 1.0, 0.5, 0.5, 0.5, 0.5, 0.5, 1.0, 0.4844, 1.0, 0.4844, 0.5, 0.4844, 0.5, 0.4844, 1.0, 0.4688, 1.0, 0.4688, 0.5, 0.4688, 0.5, 0.4688, 1.0, 0.4531, 1.0, 0.4531, 0.5, 0.4531, 0.5, 0.4531, 1.0, 0.4375, 1.0, 0.4375, 0.5, 0.4375, 0.5, 0.4375, 1.0, 0.4219, 1.0, 0.4219, 0.5, 0.4219, 0.5, 0.4219, 1.0, 0.4062, 1.0, 0.4062, 0.5, 0.4062, 0.5, 0.4062, 1.0, 0.3906, 1.0, 0.3906, 0.5, 0.3906, 0.5, 0.3906, 1.0, 0.375, 1.0, 0.375, 0.5, 0.375, 0.5, 0.375, 1.0, 0.3594, 1.0, 0.3594, 0.5, 0.3594, 0.5, 0.3594, 1.0, 0.3438, 1.0, 0.3438, 0.5, 0.3438, 0.5, 0.3438, 1.0, 0.3281, 1.0, 0.3281, 0.5, 0.3281, 0.5, 0.3281, 1.0, 0.3125, 1.0, 0.3125, 0.5, 0.3125, 0.5, 0.3125, 1.0, 0.2969, 1.0, 0.2969, 0.5, 0.2969, 0.5, 0.2969, 1.0, 0.2812, 1.0, 0.2812, 0.5, 0.2812, 0.5, 0.2812, 1.0, 0.2656, 1.0, 0.2656, 0.5, 0.2656, 0.5, 0.2656, 1.0, 0.25, 1.0, 0.25, 0.5, 0.25, 0.5, 0.25, 1.0, 0.2344, 1.0, 0.2344, 0.5, 0.2344, 0.5, 0.2344, 1.0, 0.2188, 1.0, 0.2188, 0.5, 0.2188, 0.5, 0.2188, 1.0, 0.2031, 1.0, 0.2031, 0.5, 0.2031, 0.5, 0.2031, 1.0, 0.1875, 1.0, 0.1875, 0.5, 0.1875, 0.5, 0.1875, 1.0, 0.1719, 1.0, 0.1719, 0.5, 0.1719, 0.5, 0.1719, 1.0, 0.1562, 1.0, 0.1562, 0.5, 0.1562, 0.5, 0.1562, 1.0, 0.1406, 1.0, 0.1406, 0.5, 0.1406, 0.5, 0.1406, 1.0, 0.125, 1.0, 0.125, 0.5, 0.125, 0.5, 0.125, 1.0, 0.1094, 1.0, 0.1094, 0.5, 0.1094, 0.5, 0.1094, 1.0, 0.09375, 1.0, 0.09375, 0.5, 0.09375, 0.5, 0.09375, 1.0, 0.07812, 1.0, 0.07812, 0.5, 0.07812, 0.5, 0.07812, 1.0, 0.0625, 1.0, 0.0625, 0.5, 0.0625, 0.5, 0.0625, 1.0, 0.04688, 1.0, 0.04688, 0.5, 0.04688, 0.5, 0.04688, 1.0, 0.03125, 1.0, 0.03125, 0.5, 0.2735, 0.4888, 0.25, 0.49, 0.2265, 0.4888, 0.2032, 0.4854, 0.1803, 0.4797, 0.1582, 0.4717, 0.1369, 0.4617, 0.1167, 0.4496, 0.09775, 0.4355, 0.08029, 0.4197, 0.06448, 0.4023, 0.05045, 0.3833, 0.03834, 0.3631, 0.02827, 0.3418, 0.02033, 0.3197, 0.01461, 0.2968, 0.01116, 0.2735, 0.01, 0.25, 0.01116, 0.2265, 0.01461, 0.2032, 0.02033, 0.1803, 0.02827, 0.1582, 0.03834, 0.1369, 0.05045, 0.1167, 0.06448, 0.09775, 0.08029, 0.08029, 0.09775, 0.06448, 0.1167, 0.05045, 0.1369, 0.03834, 0.1582, 0.02827, 0.1803, 0.02033, 0.2032, 0.01461, 0.2265, 0.01116, 0.25, 0.01, 0.2735, 0.01116, 0.2968, 0.01461, 0.3197, 0.02033, 0.3418, 0.02827, 0.3631, 0.03834, 0.3833, 0.05045, 0.4023, 0.06448, 0.4197, 0.08029, 0.4355, 0.09775, 0.4496, 0.1167, 0.4617, 0.1369, 0.4717, 0.1582, 0.4797, 0.1803, 0.4854, 0.2032, 0.4888, 0.2265, 0.49, 0.25, 0.4888, 0.2735, 0.4854, 0.2968, 0.4797, 0.3197, 0.4717, 0.3418, 0.4617, 0.3631, 0.4496, 0.3833, 0.4355, 0.4023, 0.4197, 0.4197, 0.4023, 0.4355, 0.3833, 0.4496, 0.3631, 0.4617, 0.3418, 0.4717, 0.3197, 0.4797, 0.2968, 0.4854, 0.03125, 0.5, 0.03125, 1.0, 0.01562, 1.0, 0.01562, 0.5, 0.01562, 0.5, 0.01562, 1.0, 0.0, 1.0, 0.0, 0.5, 0.75, 0.49, 0.7735, 0.4888, 0.7968, 0.4854, 0.8197, 0.4797, 0.8418, 0.4717, 0.8631, 0.4617, 0.8833, 0.4496, 0.9023, 0.4355, 0.9197, 0.4197, 0.9355, 0.4023, 0.9496, 0.3833, 0.9617, 0.3631, 0.9717, 0.3418, 0.9797, 0.3197, 0.9854, 0.2968, 0.9888, 0.2735, 0.99, 0.25, 0.9888, 0.2265, 0.9854, 0.2032, 0.9797, 0.1803, 0.9717, 0.1582, 0.9617, 0.1369, 0.9496, 0.1167, 0.9355, 0.09775, 0.9197, 0.08029, 0.9023, 0.06448, 0.8833, 0.05045, 0.8631, 0.03834, 0.8418, 0.02827, 0.8197, 0.02033, 0.7968, 0.01461, 0.7735, 0.01116, 0.75, 0.01, 0.7265, 0.01116, 0.7032, 0.01461, 0.6803, 0.02033, 0.6582, 0.02827, 0.6369, 0.03834, 0.6167, 0.05045, 0.5977, 0.06448, 0.5803, 0.08029, 0.5645, 0.09775, 0.5504, 0.1167, 0.5383, 0.1369, 0.5283, 0.1582, 0.5203, 0.1803, 0.5146, 0.2032, 0.5112, 0.2265, 0.51, 0.25, 0.5112, 0.2735, 0.5146, 0.2968, 0.5203, 0.3197, 0.5283, 0.3418, 0.5383, 0.3631, 0.5504, 0.3833, 0.5645, 0.4023, 0.5803, 0.4197, 0.5977, 0.4355, 0.6167, 0.4496, 0.6369, 0.4617, 0.6582, 0.4717, 0.6803, 0.4797, 0.7032, 0.4854, 0.7265, 0.4888])
me_cylinder_005.materials.append(mat_white)
me_cylinder_005.update()
me_cube_005 = bpy.data.meshes.new('Cube.005')
me_cube_005.from_pydata([(2.0, 6.0, 0.75), (2.0, 6.0, 0.0), (2.0, 0.0, 0.75), (2.0, 0.0, 0.0), (0.0, 6.0, 0.75), (0.0, 6.0, 0.0), (0.0, 0.0, 0.75), (0.0, 0.0, 0.0)], [], [(0, 4, 6, 2), (3, 2, 6, 7), (7, 6, 4, 5), (5, 1, 3, 7), (1, 0, 2, 3), (5, 4, 0, 1)])
_uv = me_cube_005.uv_layers.new(name='UVMap')
_uv.uv.foreach_set('vector', [0.625, 0.5, 0.875, 0.5, 0.875, 0.75, 0.625, 0.75, 0.375, 0.75, 0.625, 0.75, 0.625, 1.0, 0.375, 1.0, 0.375, 0.0, 0.625, 0.0, 0.625, 0.25, 0.375, 0.25, 0.125, 0.5, 0.375, 0.5, 0.375, 0.75, 0.125, 0.75, 0.375, 0.5, 0.625, 0.5, 0.625, 0.75, 0.375, 0.75, 0.375, 0.25, 0.625, 0.25, 0.625, 0.5, 0.375, 0.5])
me_cube_005.materials.append(mat_white)
me_cube_005.use_mirror_vertex_groups = False
me_cube_005.update()
me_cylinder_008 = bpy.data.meshes.new('Cylinder.008')
me_cylinder_008.from_pydata([(-1.073e-07, 0.3375, -0.375), (-1.073e-07, 0.3375, 0.375), (0.03308, 0.3359, -0.375), (0.03308, 0.3359, 0.375), (0.06584, 0.331, -0.375), (0.06584, 0.331, 0.375), (0.09797, 0.323, -0.375), (0.09797, 0.323, 0.375), (0.1292, 0.3118, -0.375), (0.1292, 0.3118, 0.375), (0.1591, 0.2976, -0.375), (0.1591, 0.2976, 0.375), (0.1875, 0.2806, -0.375), (0.1875, 0.2806, 0.375), (0.2141, 0.2609, -0.375), (0.2141, 0.2609, 0.375), (0.2386, 0.2386, -0.375), (0.2386, 0.2386, 0.375), (0.2609, 0.2141, -0.375), (0.2609, 0.2141, 0.375), (0.2806, 0.1875, -0.375), (0.2806, 0.1875, 0.375), (0.2976, 0.1591, -0.375), (0.2976, 0.1591, 0.375), (0.3118, 0.1292, -0.375), (0.3118, 0.1292, 0.375), (0.323, 0.09797, -0.375), (0.323, 0.09797, 0.375), (0.331, 0.06584, -0.375), (0.331, 0.06584, 0.375), (0.3359, 0.03308, -0.375), (0.3359, 0.03308, 0.375), (0.3375, -5.364e-08, -0.375), (0.3375, -5.364e-08, 0.375), (0.3359, -0.03308, -0.375), (0.3359, -0.03308, 0.375), (0.331, -0.06584, -0.375), (0.331, -0.06584, 0.375), (0.323, -0.09797, -0.375), (0.323, -0.09797, 0.375), (0.3118, -0.1292, -0.375), (0.3118, -0.1292, 0.375), (0.2976, -0.1591, -0.375), (0.2976, -0.1591, 0.375), (0.2806, -0.1875, -0.375), (0.2806, -0.1875, 0.375), (0.2609, -0.2141, -0.375), (0.2609, -0.2141, 0.375), (0.2386, -0.2386, -0.375), (0.2386, -0.2386, 0.375), (0.2141, -0.2609, -0.375), (0.2141, -0.2609, 0.375), (0.1875, -0.2806, -0.375), (0.1875, -0.2806, 0.375), (0.1591, -0.2976, -0.375), (0.1591, -0.2976, 0.375), (0.1292, -0.3118, -0.375), (0.1292, -0.3118, 0.375), (0.09797, -0.323, -0.375), (0.09797, -0.323, 0.375), (0.06584, -0.331, -0.375), (0.06584, -0.331, 0.375), (0.03308, -0.3359, -0.375), (0.03308, -0.3359, 0.375), (-1.073e-07, -0.3375, -0.375), (-1.073e-07, -0.3375, 0.375), (-0.03308, -0.3359, -0.375), (-0.03308, -0.3359, 0.375), (-0.06584, -0.331, -0.375), (-0.06584, -0.331, 0.375), (-0.09797, -0.323, -0.375), (-0.09797, -0.323, 0.375), (-0.1292, -0.3118, -0.375), (-0.1292, -0.3118, 0.375), (-0.1591, -0.2976, -0.375), (-0.1591, -0.2976, 0.375), (-0.1875, -0.2806, -0.375), (-0.1875, -0.2806, 0.375), (-0.2141, -0.2609, -0.375), (-0.2141, -0.2609, 0.375), (-0.2386, -0.2386, -0.375), (-0.2386, -0.2386, 0.375), (-0.2609, -0.2141, -0.375), (-0.2609, -0.2141, 0.375), (-0.2806, -0.1875, -0.375), (-0.2806, -0.1875, 0.375), (-0.2976, -0.1591, -0.375), (-0.2976, -0.1591, 0.375), (-0.3118, -0.1292, -0.375), (-0.3118, -0.1292, 0.375), (-0.323, -0.09797, -0.375), (-0.323, -0.09797, 0.375), (-0.331, -0.06584, -0.375), (-0.331, -0.06584, 0.375), (-0.3359, -0.03308, -0.375), (-0.3359, -0.03308, 0.375), (-0.3375, -5.364e-08, -0.375), (-0.3375, -5.364e-08, 0.375), (-0.3359, 0.03308, -0.375), (-0.3359, 0.03308, 0.375), (-0.331, 0.06584, -0.375), (-0.331, 0.06584, 0.375), (-0.323, 0.09797, -0.375), (-0.323, 0.09797, 0.375), (-0.3118, 0.1292, -0.375), (-0.3118, 0.1292, 0.375), (-0.2976, 0.1591, -0.375), (-0.2976, 0.1591, 0.375), (-0.2806, 0.1875, -0.375), (-0.2806, 0.1875, 0.375), (-0.2609, 0.2141, -0.375), (-0.2609, 0.2141, 0.375), (-0.2386, 0.2386, -0.375), (-0.2386, 0.2386, 0.375), (-0.2141, 0.2609, -0.375), (-0.2141, 0.2609, 0.375), (-0.1875, 0.2806, -0.375), (-0.1875, 0.2806, 0.375), (-0.1591, 0.2976, -0.375), (-0.1591, 0.2976, 0.375), (-0.1292, 0.3118, -0.375), (-0.1292, 0.3118, 0.375), (-0.09797, 0.323, -0.375), (-0.09797, 0.323, 0.375), (-0.06584, 0.331, -0.375), (-0.06584, 0.331, 0.375), (-0.03308, 0.3359, -0.375), (-0.03308, 0.3359, 0.375)], [], [(0, 1, 3, 2), (2, 3, 5, 4), (4, 5, 7, 6), (6, 7, 9, 8), (8, 9, 11, 10), (10, 11, 13, 12), (12, 13, 15, 14), (14, 15, 17, 16), (16, 17, 19, 18), (18, 19, 21, 20), (20, 21, 23, 22), (22, 23, 25, 24), (24, 25, 27, 26), (26, 27, 29, 28), (28, 29, 31, 30), (30, 31, 33, 32), (32, 33, 35, 34), (34, 35, 37, 36), (36, 37, 39, 38), (38, 39, 41, 40), (40, 41, 43, 42), (42, 43, 45, 44), (44, 45, 47, 46), (46, 47, 49, 48), (48, 49, 51, 50), (50, 51, 53, 52), (52, 53, 55, 54), (54, 55, 57, 56), (56, 57, 59, 58), (58, 59, 61, 60), (60, 61, 63, 62), (62, 63, 65, 64), (64, 65, 67, 66), (66, 67, 69, 68), (68, 69, 71, 70), (70, 71, 73, 72), (72, 73, 75, 74), (74, 75, 77, 76), (76, 77, 79, 78), (78, 79, 81, 80), (80, 81, 83, 82), (82, 83, 85, 84), (84, 85, 87, 86), (86, 87, 89, 88), (88, 89, 91, 90), (90, 91, 93, 92), (92, 93, 95, 94), (94, 95, 97, 96), (96, 97, 99, 98), (98, 99, 101, 100), (100, 101, 103, 102), (102, 103, 105, 104), (104, 105, 107, 106), (106, 107, 109, 108), (108, 109, 111, 110), (110, 111, 113, 112), (112, 113, 115, 114), (114, 115, 117, 116), (116, 117, 119, 118), (118, 119, 121, 120), (120, 121, 123, 122), (122, 123, 125, 124), (3, 1, 127, 125, 123, 121, 119, 117, 115, 113, 111, 109, 107, 105, 103, 101, 99, 97, 95, 93, 91, 89, 87, 85, 83, 81, 79, 77, 75, 73, 71, 69, 67, 65, 63, 61, 59, 57, 55, 53, 51, 49, 47, 45, 43, 41, 39, 37, 35, 33, 31, 29, 27, 25, 23, 21, 19, 17, 15, 13, 11, 9, 7, 5), (124, 125, 127, 126), (126, 127, 1, 0), (0, 2, 4, 6, 8, 10, 12, 14, 16, 18, 20, 22, 24, 26, 28, 30, 32, 34, 36, 38, 40, 42, 44, 46, 48, 50, 52, 54, 56, 58, 60, 62, 64, 66, 68, 70, 72, 74, 76, 78, 80, 82, 84, 86, 88, 90, 92, 94, 96, 98, 100, 102, 104, 106, 108, 110, 112, 114, 116, 118, 120, 122, 124, 126)])
me_cylinder_008.polygons.foreach_set('use_smooth', [True] * 66)
_uv = me_cylinder_008.uv_layers.new(name='UVMap')
_uv.uv.foreach_set('vector', [1.0, 0.5, 1.0, 1.0, 0.9844, 1.0, 0.9844, 0.5, 0.9844, 0.5, 0.9844, 1.0, 0.9688, 1.0, 0.9688, 0.5, 0.9688, 0.5, 0.9688, 1.0, 0.9531, 1.0, 0.9531, 0.5, 0.9531, 0.5, 0.9531, 1.0, 0.9375, 1.0, 0.9375, 0.5, 0.9375, 0.5, 0.9375, 1.0, 0.9219, 1.0, 0.9219, 0.5, 0.9219, 0.5, 0.9219, 1.0, 0.9062, 1.0, 0.9062, 0.5, 0.9062, 0.5, 0.9062, 1.0, 0.8906, 1.0, 0.8906, 0.5, 0.8906, 0.5, 0.8906, 1.0, 0.875, 1.0, 0.875, 0.5, 0.875, 0.5, 0.875, 1.0, 0.8594, 1.0, 0.8594, 0.5, 0.8594, 0.5, 0.8594, 1.0, 0.8438, 1.0, 0.8438, 0.5, 0.8438, 0.5, 0.8438, 1.0, 0.8281, 1.0, 0.8281, 0.5, 0.8281, 0.5, 0.8281, 1.0, 0.8125, 1.0, 0.8125, 0.5, 0.8125, 0.5, 0.8125, 1.0, 0.7969, 1.0, 0.7969, 0.5, 0.7969, 0.5, 0.7969, 1.0, 0.7812, 1.0, 0.7812, 0.5, 0.7812, 0.5, 0.7812, 1.0, 0.7656, 1.0, 0.7656, 0.5, 0.7656, 0.5, 0.7656, 1.0, 0.75, 1.0, 0.75, 0.5, 0.75, 0.5, 0.75, 1.0, 0.7344, 1.0, 0.7344, 0.5, 0.7344, 0.5, 0.7344, 1.0, 0.7188, 1.0, 0.7188, 0.5, 0.7188, 0.5, 0.7188, 1.0, 0.7031, 1.0, 0.7031, 0.5, 0.7031, 0.5, 0.7031, 1.0, 0.6875, 1.0, 0.6875, 0.5, 0.6875, 0.5, 0.6875, 1.0, 0.6719, 1.0, 0.6719, 0.5, 0.6719, 0.5, 0.6719, 1.0, 0.6562, 1.0, 0.6562, 0.5, 0.6562, 0.5, 0.6562, 1.0, 0.6406, 1.0, 0.6406, 0.5, 0.6406, 0.5, 0.6406, 1.0, 0.625, 1.0, 0.625, 0.5, 0.625, 0.5, 0.625, 1.0, 0.6094, 1.0, 0.6094, 0.5, 0.6094, 0.5, 0.6094, 1.0, 0.5938, 1.0, 0.5938, 0.5, 0.5938, 0.5, 0.5938, 1.0, 0.5781, 1.0, 0.5781, 0.5, 0.5781, 0.5, 0.5781, 1.0, 0.5625, 1.0, 0.5625, 0.5, 0.5625, 0.5, 0.5625, 1.0, 0.5469, 1.0, 0.5469, 0.5, 0.5469, 0.5, 0.5469, 1.0, 0.5312, 1.0, 0.5312, 0.5, 0.5312, 0.5, 0.5312, 1.0, 0.5156, 1.0, 0.5156, 0.5, 0.5156, 0.5, 0.5156, 1.0, 0.5, 1.0, 0.5, 0.5, 0.5, 0.5, 0.5, 1.0, 0.4844, 1.0, 0.4844, 0.5, 0.4844, 0.5, 0.4844, 1.0, 0.4688, 1.0, 0.4688, 0.5, 0.4688, 0.5, 0.4688, 1.0, 0.4531, 1.0, 0.4531, 0.5, 0.4531, 0.5, 0.4531, 1.0, 0.4375, 1.0, 0.4375, 0.5, 0.4375, 0.5, 0.4375, 1.0, 0.4219, 1.0, 0.4219, 0.5, 0.4219, 0.5, 0.4219, 1.0, 0.4062, 1.0, 0.4062, 0.5, 0.4062, 0.5, 0.4062, 1.0, 0.3906, 1.0, 0.3906, 0.5, 0.3906, 0.5, 0.3906, 1.0, 0.375, 1.0, 0.375, 0.5, 0.375, 0.5, 0.375, 1.0, 0.3594, 1.0, 0.3594, 0.5, 0.3594, 0.5, 0.3594, 1.0, 0.3438, 1.0, 0.3438, 0.5, 0.3438, 0.5, 0.3438, 1.0, 0.3281, 1.0, 0.3281, 0.5, 0.3281, 0.5, 0.3281, 1.0, 0.3125, 1.0, 0.3125, 0.5, 0.3125, 0.5, 0.3125, 1.0, 0.2969, 1.0, 0.2969, 0.5, 0.2969, 0.5, 0.2969, 1.0, 0.2812, 1.0, 0.2812, 0.5, 0.2812, 0.5, 0.2812, 1.0, 0.2656, 1.0, 0.2656, 0.5, 0.2656, 0.5, 0.2656, 1.0, 0.25, 1.0, 0.25, 0.5, 0.25, 0.5, 0.25, 1.0, 0.2344, 1.0, 0.2344, 0.5, 0.2344, 0.5, 0.2344, 1.0, 0.2188, 1.0, 0.2188, 0.5, 0.2188, 0.5, 0.2188, 1.0, 0.2031, 1.0, 0.2031, 0.5, 0.2031, 0.5, 0.2031, 1.0, 0.1875, 1.0, 0.1875, 0.5, 0.1875, 0.5, 0.1875, 1.0, 0.1719, 1.0, 0.1719, 0.5, 0.1719, 0.5, 0.1719, 1.0, 0.1562, 1.0, 0.1562, 0.5, 0.1562, 0.5, 0.1562, 1.0, 0.1406, 1.0, 0.1406, 0.5, 0.1406, 0.5, 0.1406, 1.0, 0.125, 1.0, 0.125, 0.5, 0.125, 0.5, 0.125, 1.0, 0.1094, 1.0, 0.1094, 0.5, 0.1094, 0.5, 0.1094, 1.0, 0.09375, 1.0, 0.09375, 0.5, 0.09375, 0.5, 0.09375, 1.0, 0.07812, 1.0, 0.07812, 0.5, 0.07812, 0.5, 0.07812, 1.0, 0.0625, 1.0, 0.0625, 0.5, 0.0625, 0.5, 0.0625, 1.0, 0.04688, 1.0, 0.04688, 0.5, 0.04688, 0.5, 0.04688, 1.0, 0.03125, 1.0, 0.03125, 0.5, 0.2735, 0.4888, 0.25, 0.49, 0.2265, 0.4888, 0.2032, 0.4854, 0.1803, 0.4797, 0.1582, 0.4717, 0.1369, 0.4617, 0.1167, 0.4496, 0.09775, 0.4355, 0.08029, 0.4197, 0.06448, 0.4023, 0.05045, 0.3833, 0.03834, 0.3631, 0.02827, 0.3418, 0.02033, 0.3197, 0.01461, 0.2968, 0.01116, 0.2735, 0.01, 0.25, 0.01116, 0.2265, 0.01461, 0.2032, 0.02033, 0.1803, 0.02827, 0.1582, 0.03834, 0.1369, 0.05045, 0.1167, 0.06448, 0.09775, 0.08029, 0.08029, 0.09775, 0.06448, 0.1167, 0.05045, 0.1369, 0.03834, 0.1582, 0.02827, 0.1803, 0.02033, 0.2032, 0.01461, 0.2265, 0.01116, 0.25, 0.01, 0.2735, 0.01116, 0.2968, 0.01461, 0.3197, 0.02033, 0.3418, 0.02827, 0.3631, 0.03834, 0.3833, 0.05045, 0.4023, 0.06448, 0.4197, 0.08029, 0.4355, 0.09775, 0.4496, 0.1167, 0.4617, 0.1369, 0.4717, 0.1582, 0.4797, 0.1803, 0.4854, 0.2032, 0.4888, 0.2265, 0.49, 0.25, 0.4888, 0.2735, 0.4854, 0.2968, 0.4797, 0.3197, 0.4717, 0.3418, 0.4617, 0.3631, 0.4496, 0.3833, 0.4355, 0.4023, 0.4197, 0.4197, 0.4023, 0.4355, 0.3833, 0.4496, 0.3631, 0.4617, 0.3418, 0.4717, 0.3197, 0.4797, 0.2968, 0.4854, 0.03125, 0.5, 0.03125, 1.0, 0.01562, 1.0, 0.01562, 0.5, 0.01562, 0.5, 0.01562, 1.0, 0.0, 1.0, 0.0, 0.5, 0.75, 0.49, 0.7735, 0.4888, 0.7968, 0.4854, 0.8197, 0.4797, 0.8418, 0.4717, 0.8631, 0.4617, 0.8833, 0.4496, 0.9023, 0.4355, 0.9197, 0.4197, 0.9355, 0.4023, 0.9496, 0.3833, 0.9617, 0.3631, 0.9717, 0.3418, 0.9797, 0.3197, 0.9854, 0.2968, 0.9888, 0.2735, 0.99, 0.25, 0.9888, 0.2265, 0.9854, 0.2032, 0.9797, 0.1803, 0.9717, 0.1582, 0.9617, 0.1369, 0.9496, 0.1167, 0.9355, 0.09775, 0.9197, 0.08029, 0.9023, 0.06448, 0.8833, 0.05045, 0.8631, 0.03834, 0.8418, 0.02827, 0.8197, 0.02033, 0.7968, 0.01461, 0.7735, 0.01116, 0.75, 0.01, 0.7265, 0.01116, 0.7032, 0.01461, 0.6803, 0.02033, 0.6582, 0.02827, 0.6369, 0.03834, 0.6167, 0.05045, 0.5977, 0.06448, 0.5803, 0.08029, 0.5645, 0.09775, 0.5504, 0.1167, 0.5383, 0.1369, 0.5283, 0.1582, 0.5203, 0.1803, 0.5146, 0.2032, 0.5112, 0.2265, 0.51, 0.25, 0.5112, 0.2735, 0.5146, 0.2968, 0.5203, 0.3197, 0.5283, 0.3418, 0.5383, 0.3631, 0.5504, 0.3833, 0.5645, 0.4023, 0.5803, 0.4197, 0.5977, 0.4355, 0.6167, 0.4496, 0.6369, 0.4617, 0.6582, 0.4717, 0.6803, 0.4797, 0.7032, 0.4854, 0.7265, 0.4888])
me_cylinder_008.materials.append(mat_white)
me_cylinder_008.update()
me_cube_008 = bpy.data.meshes.new('Cube.008')
me_cube_008.from_pydata([(2.0, 8.0, 0.75), (2.0, 8.0, 0.0), (2.0, 0.0, 0.75), (2.0, 0.0, 0.0), (0.0, 8.0, 0.75), (0.0, 8.0, 0.0), (0.0, 0.0, 0.75), (0.0, 0.0, 0.0)], [], [(0, 4, 6, 2), (3, 2, 6, 7), (7, 6, 4, 5), (5, 1, 3, 7), (1, 0, 2, 3), (5, 4, 0, 1)])
_uv = me_cube_008.uv_layers.new(name='UVMap')
_uv.uv.foreach_set('vector', [0.625, 0.5, 0.875, 0.5, 0.875, 0.75, 0.625, 0.75, 0.375, 0.75, 0.625, 0.75, 0.625, 1.0, 0.375, 1.0, 0.375, 0.0, 0.625, 0.0, 0.625, 0.25, 0.375, 0.25, 0.125, 0.5, 0.375, 0.5, 0.375, 0.75, 0.125, 0.75, 0.375, 0.5, 0.625, 0.5, 0.625, 0.75, 0.375, 0.75, 0.375, 0.25, 0.625, 0.25, 0.625, 0.5, 0.375, 0.5])
me_cube_008.materials.append(mat_white)
me_cube_008.use_mirror_vertex_groups = False
me_cube_008.update()
me_plane_002 = bpy.data.meshes.new('Plane.002')
me_plane_002.from_pydata([(-1.0, -1.0, 0.0), (1.0, -1.0, 0.0), (-1.0, 1.0, 0.0), (1.0, 1.0, 0.0)], [], [(0, 1, 3, 2)])
_uv = me_plane_002.uv_layers.new(name='UVMap')
_uv.uv.foreach_set('vector', [0.0, 0.0, 1.0, 0.0, 1.0, 1.0, 0.0, 1.0])
me_plane_002.update()

# ---- objects
ob_camera = bpy.data.objects.new('Camera', cam_camera)
ob_cylinder_003 = bpy.data.objects.new('Cylinder.003', me_cylinder_003)
ob_cube_003 = bpy.data.objects.new('Cube.003', me_cube_003)
ob_cylinder_004 = bpy.data.objects.new('Cylinder.004', me_cylinder_004)
ob_cube_004 = bpy.data.objects.new('Cube.004', me_cube_004)
ob_cylinder_005 = bpy.data.objects.new('Cylinder.005', me_cylinder_005)
ob_cube_005 = bpy.data.objects.new('Cube.005', me_cube_005)
ob_cylinder_008 = bpy.data.objects.new('Cylinder.008', me_cylinder_008)
ob_cube_008 = bpy.data.objects.new('Cube.008', me_cube_008)
ob_plane = bpy.data.objects.new('Plane', me_plane_002)

# ---- transforms, parenting, visibility, modifiers, constraints
ob_camera.location = (-29.07, 68.84, 38.16)
ob_camera.rotation_euler = (1.193, -1.419e-06, 3.517)
ob_camera.lock_rotations_4d = False
ob_camera.empty_display_type = 'ARROWS'
ob_camera.color = (0.0, 0.0, 0.0, 0.0)
ob_camera.display_type = 'WIRE'
ob_camera.lineart.crease_threshold = 0.0
ob_cylinder_003.parent = ob_cube_003
ob_cylinder_003.location = (0.5, 0.5, 0.6988)
_m = ob_cylinder_003.modifiers.new('Decimate', 'DECIMATE')
_m.ratio = 0.2
_m = ob_cylinder_003.modifiers.new('Array', 'ARRAY')
_m.use_constant_offset = True
_m.use_relative_offset = False
_m = ob_cylinder_003.modifiers.new('Array.001', 'ARRAY')
_m.count = 6
_m.use_constant_offset = True
_m.constant_offset_displace = (0.0, 1.0, 0.0)
_m.use_relative_offset = False
_m = ob_cylinder_003.modifiers.new('Auto Smooth', 'NODES')
_m.node_group = ng_auto_smooth
_gi = [s.identifier for s in ng_auto_smooth.interface.items_tree if s.item_type == 'SOCKET' and s.in_out == 'INPUT']
_m[_gi[1]] = 0.5236  # Angle
ob_cube_003.location = (-4.054, -3.139, 0.2451)
ob_cube_003.rotation_euler = (0.5302, 0.01008, -0.5064)
ob_cube_003.lock_rotations_4d = False
ob_cube_003.empty_display_type = 'ARROWS'
ob_cube_003.lineart.crease_threshold = 0.0
_m = ob_cube_003.modifiers.new('Bevel', 'BEVEL')
_m.width = 0.07028
_m.width_pct = 0.07028
_m.segments = 2
ob_cylinder_004.parent = ob_cube_004
ob_cylinder_004.location = (0.5, 0.5, 0.6988)
_m = ob_cylinder_004.modifiers.new('Decimate', 'DECIMATE')
_m.ratio = 0.2
_m = ob_cylinder_004.modifiers.new('Array', 'ARRAY')
_m.use_constant_offset = True
_m.use_relative_offset = False
_m = ob_cylinder_004.modifiers.new('Array.001', 'ARRAY')
_m.count = 6
_m.use_constant_offset = True
_m.constant_offset_displace = (0.0, 1.0, 0.0)
_m.use_relative_offset = False
_m = ob_cylinder_004.modifiers.new('Auto Smooth', 'NODES')
_m.node_group = ng_auto_smooth
_gi = [s.identifier for s in ng_auto_smooth.interface.items_tree if s.item_type == 'SOCKET' and s.in_out == 'INPUT']
_m[_gi[1]] = 0.5236  # Angle
ob_cube_004.location = (-0.0653, -4.341, 0.2355)
ob_cube_004.rotation_euler = (0.2508, -0.109, 0.2427)
ob_cube_004.lock_rotations_4d = False
ob_cube_004.empty_display_type = 'ARROWS'
ob_cube_004.lineart.crease_threshold = 0.0
_m = ob_cube_004.modifiers.new('Bevel', 'BEVEL')
_m.width = 0.08716
_m.width_pct = 0.08716
_m.segments = 2
ob_cylinder_005.parent = ob_cube_005
ob_cylinder_005.location = (0.5, 0.5, 0.6988)
_m = ob_cylinder_005.modifiers.new('Decimate', 'DECIMATE')
_m.ratio = 0.2
_m = ob_cylinder_005.modifiers.new('Array', 'ARRAY')
_m.use_constant_offset = True
_m.use_relative_offset = False
_m = ob_cylinder_005.modifiers.new('Array.001', 'ARRAY')
_m.count = 6
_m.use_constant_offset = True
_m.constant_offset_displace = (0.0, 1.0, 0.0)
_m.use_relative_offset = False
_m = ob_cylinder_005.modifiers.new('Auto Smooth', 'NODES')
_m.node_group = ng_auto_smooth
_gi = [s.identifier for s in ng_auto_smooth.interface.items_tree if s.item_type == 'SOCKET' and s.in_out == 'INPUT']
_m[_gi[1]] = 0.5236  # Angle
ob_cube_005.location = (0.5707, -2.678, 2.065)
ob_cube_005.rotation_euler = (-0.3314, -0.04128, -0.6138)
ob_cube_005.lock_rotations_4d = False
ob_cube_005.empty_display_type = 'ARROWS'
ob_cube_005.lineart.crease_threshold = 0.0
_m = ob_cube_005.modifiers.new('Bevel', 'BEVEL')
_m.width = 0.06238
_m.width_pct = 0.06238
_m.segments = 2
ob_cylinder_008.parent = ob_cube_008
ob_cylinder_008.location = (0.5, 0.5, 0.6988)
_m = ob_cylinder_008.modifiers.new('Decimate', 'DECIMATE')
_m.ratio = 0.2
_m = ob_cylinder_008.modifiers.new('Array', 'ARRAY')
_m.use_constant_offset = True
_m.use_relative_offset = False
_m = ob_cylinder_008.modifiers.new('Array.001', 'ARRAY')
_m.count = 8
_m.use_constant_offset = True
_m.constant_offset_displace = (0.0, 1.0, 0.0)
_m.use_relative_offset = False
_m = ob_cylinder_008.modifiers.new('Auto Smooth', 'NODES')
_m.node_group = ng_auto_smooth
_gi = [s.identifier for s in ng_auto_smooth.interface.items_tree if s.item_type == 'SOCKET' and s.in_out == 'INPUT']
_m[_gi[1]] = 0.5236  # Angle
ob_cube_008.location = (5.045, 0.3577, 2.127)
ob_cube_008.rotation_euler = (-0.2076, 0.2042, 1.34)
ob_cube_008.lock_rotations_4d = False
ob_cube_008.empty_display_type = 'ARROWS'
ob_cube_008.lineart.crease_threshold = 0.0
_m = ob_cube_008.modifiers.new('Bevel', 'BEVEL')
_m.width = 0.09238
_m.width_pct = 0.09238
_m.segments = 2
ob_plane.location = (0.2361, 0.007525, 0.1498)
ob_plane.scale = (9.291, 9.291, 9.291)

# ---- collection membership
col_collection.objects.link(ob_camera)
col_collection.objects.link(ob_cylinder_003)
col_collection.objects.link(ob_cube_003)
col_collection.objects.link(ob_cylinder_004)
col_collection.objects.link(ob_cube_004)
col_collection.objects.link(ob_cylinder_005)
col_collection.objects.link(ob_cube_005)
col_collection.objects.link(ob_cylinder_008)
col_collection.objects.link(ob_cube_008)
col_collection.objects.link(ob_plane)

# ---- scene / render settings (as saved in the file)
scene.camera = ob_camera
scene.frame_start = 1; scene.frame_end = 250; scene.frame_set(1)
scene.render.engine = 'CYCLES'
scene.render.resolution_x = 2000
scene.render.resolution_y = 1333
scene.cycles.samples = 128
scene.cycles.sampling_pattern = 'TABULATED_SOBOL'
scene.cycles.use_adaptive_sampling = False
scene.view_settings.view_transform = 'Filmic'
bpy.context.view_layer.update()
